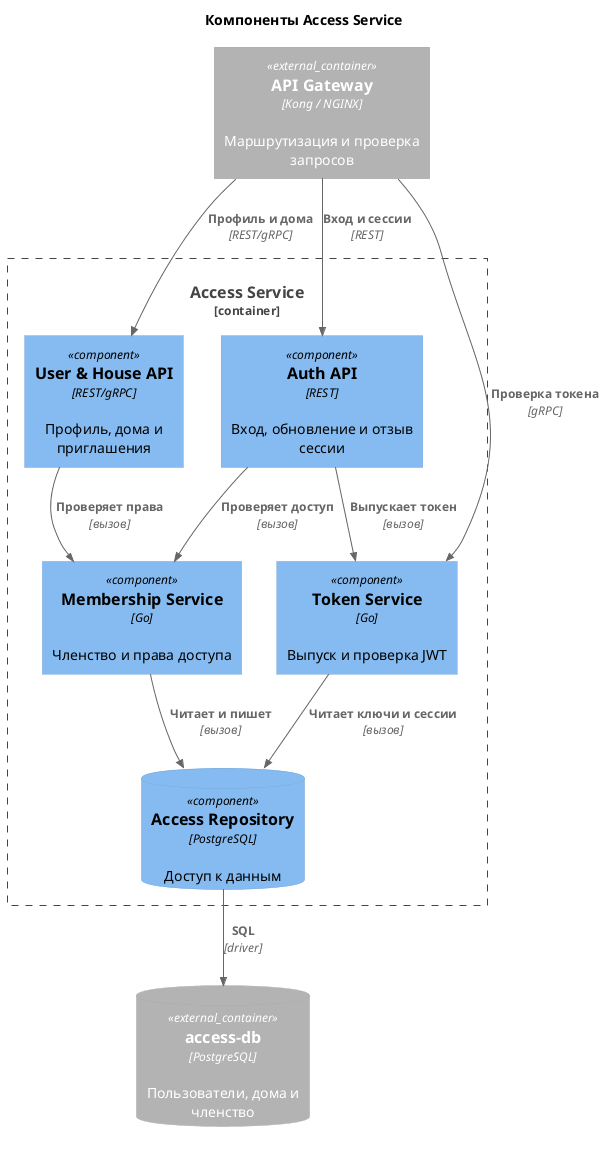

The diagram above was rendered by PlantUML. Its source (embedded in the PNG):
@startuml
!include <C4/C4_Component>

title Компоненты Access Service

Container_Ext(apiGateway, "API Gateway", "Kong / NGINX", "Маршрутизация и проверка запросов")
ContainerDb_Ext(accessDB, "access-db", "PostgreSQL", "Пользователи, дома и членство")

Container_Boundary(accessService, "Access Service") {
  Component(authApi, "Auth API", "REST", "Вход, обновление и отзыв сессии")
  Component(userApi, "User & House API", "REST/gRPC", "Профиль, дома и приглашения")
  Component(membership, "Membership Service", "Go", "Членство и права доступа")
  Component(tokenService, "Token Service", "Go", "Выпуск и проверка JWT")
  ComponentDb(repository, "Access Repository", "PostgreSQL", "Доступ к данным")
}

Rel(apiGateway, authApi, "Вход и сессии", "REST")
Rel(apiGateway, userApi, "Профиль и дома", "REST/gRPC")
Rel(apiGateway, tokenService, "Проверка токена", "gRPC")
Rel(authApi, membership, "Проверяет доступ", "вызов")
Rel(authApi, tokenService, "Выпускает токен", "вызов")
Rel(userApi, membership, "Проверяет права", "вызов")
Rel(membership, repository, "Читает и пишет", "вызов")
Rel(tokenService, repository, "Читает ключи и сессии", "вызов")
Rel(repository, accessDB, "SQL", "driver")

@enduml